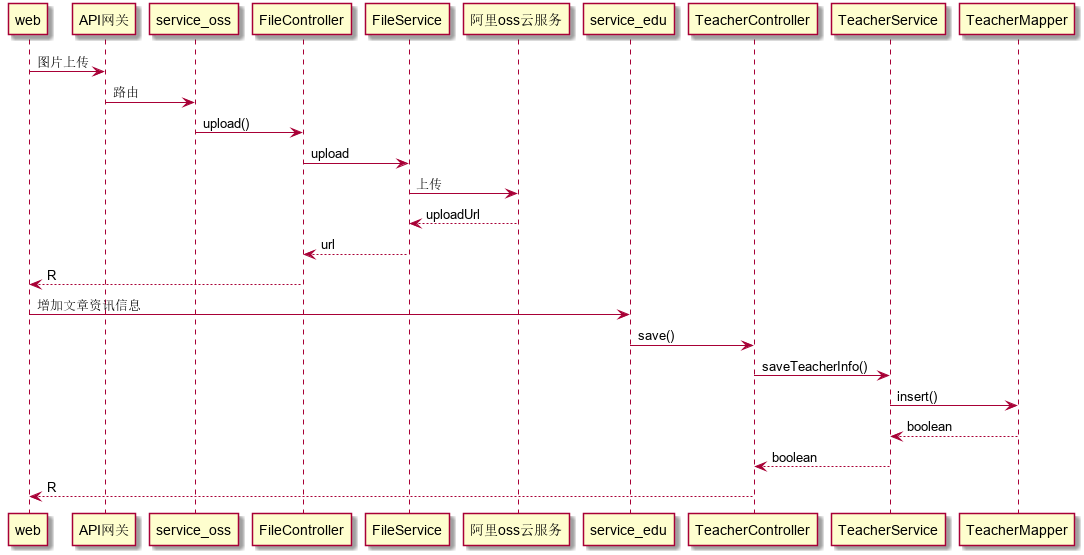

The diagram above was rendered by PlantUML. Its source (embedded in the PNG):
@startuml
web -> API网关: 图片上传
API网关 -> "service_oss": 路由
"service_oss"->FileController:upload()
FileController->FileService:upload
FileService->阿里oss云服务:上传
阿里oss云服务-->FileService:uploadUrl
FileService-->FileController:url
FileController-->web:R

web->service_edu:增加文章资讯信息
service_edu->TeacherController:save()
TeacherController->TeacherService:saveTeacherInfo()
TeacherService->TeacherMapper:insert()
TeacherMapper-->TeacherService:boolean
TeacherService-->TeacherController:boolean
TeacherController-->web:R
@enduml